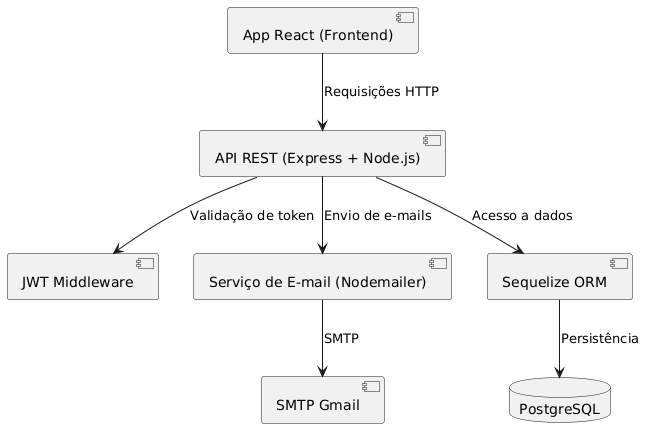

The diagram above was rendered by PlantUML. Its source (embedded in the PNG):
@startuml
skinparam componentStyle uml2

component "App React (Frontend)" as React
component "API REST (Express + Node.js)" as API
component "JWT Middleware"
component "Serviço de E-mail (Nodemailer)" as EmailService
component "Sequelize ORM" as ORM
database "PostgreSQL" as DB
component "SMTP Gmail" as Gmail

React --> API : Requisições HTTP
API --> "JWT Middleware" : Validação de token
API --> EmailService : Envio de e-mails
API --> ORM : Acesso a dados
ORM --> DB : Persistência
EmailService --> Gmail : SMTP
@enduml